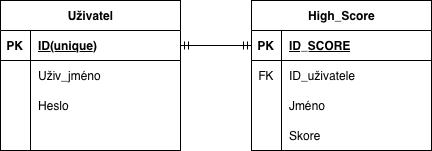

The diagram above was exported from draw.io. Its source (the exported page's mxGraphModel, read from the mxfile embedded in the PNG):
<mxGraphModel dx="976" dy="665" grid="1" gridSize="10" guides="1" tooltips="1" connect="1" arrows="1" fold="1" page="1" pageScale="1" pageWidth="827" pageHeight="1169" math="0" shadow="0">
  <root>
    <mxCell id="0" />
    <mxCell id="1" parent="0" />
    <mxCell id="tZbe_QVlLGoUY04nkuhP-1" parent="1" style="shape=table;startSize=30;container=1;collapsible=1;childLayout=tableLayout;fixedRows=1;rowLines=0;fontStyle=1;align=center;resizeLast=1;html=1;" value="High_Score" vertex="1">
      <mxGeometry height="150" width="180" x="320" y="230" as="geometry" />
    </mxCell>
    <mxCell id="tZbe_QVlLGoUY04nkuhP-2" parent="tZbe_QVlLGoUY04nkuhP-1" style="shape=tableRow;horizontal=0;startSize=0;swimlaneHead=0;swimlaneBody=0;fillColor=none;collapsible=0;dropTarget=0;points=[[0,0.5],[1,0.5]];portConstraint=eastwest;top=0;left=0;right=0;bottom=1;" value="" vertex="1">
      <mxGeometry height="30" width="180" y="30" as="geometry" />
    </mxCell>
    <mxCell id="tZbe_QVlLGoUY04nkuhP-3" parent="tZbe_QVlLGoUY04nkuhP-2" style="shape=partialRectangle;connectable=0;fillColor=none;top=0;left=0;bottom=0;right=0;fontStyle=1;overflow=hidden;whiteSpace=wrap;html=1;" value="PK" vertex="1">
      <mxGeometry height="30" width="30" as="geometry">
        <mxRectangle height="30" width="30" as="alternateBounds" />
      </mxGeometry>
    </mxCell>
    <mxCell id="tZbe_QVlLGoUY04nkuhP-4" parent="tZbe_QVlLGoUY04nkuhP-2" style="shape=partialRectangle;connectable=0;fillColor=none;top=0;left=0;bottom=0;right=0;align=left;spacingLeft=6;fontStyle=5;overflow=hidden;whiteSpace=wrap;html=1;" value="ID_SCORE" vertex="1">
      <mxGeometry height="30" width="150" x="30" as="geometry">
        <mxRectangle height="30" width="150" as="alternateBounds" />
      </mxGeometry>
    </mxCell>
    <mxCell id="tZbe_QVlLGoUY04nkuhP-5" parent="tZbe_QVlLGoUY04nkuhP-1" style="shape=tableRow;horizontal=0;startSize=0;swimlaneHead=0;swimlaneBody=0;fillColor=none;collapsible=0;dropTarget=0;points=[[0,0.5],[1,0.5]];portConstraint=eastwest;top=0;left=0;right=0;bottom=0;" value="" vertex="1">
      <mxGeometry height="30" width="180" y="60" as="geometry" />
    </mxCell>
    <mxCell id="tZbe_QVlLGoUY04nkuhP-6" parent="tZbe_QVlLGoUY04nkuhP-5" style="shape=partialRectangle;connectable=0;fillColor=none;top=0;left=0;bottom=0;right=0;editable=1;overflow=hidden;whiteSpace=wrap;html=1;" value="FK" vertex="1">
      <mxGeometry height="30" width="30" as="geometry">
        <mxRectangle height="30" width="30" as="alternateBounds" />
      </mxGeometry>
    </mxCell>
    <mxCell id="tZbe_QVlLGoUY04nkuhP-7" parent="tZbe_QVlLGoUY04nkuhP-5" style="shape=partialRectangle;connectable=0;fillColor=none;top=0;left=0;bottom=0;right=0;align=left;spacingLeft=6;overflow=hidden;whiteSpace=wrap;html=1;" value="ID_uživatele" vertex="1">
      <mxGeometry height="30" width="150" x="30" as="geometry">
        <mxRectangle height="30" width="150" as="alternateBounds" />
      </mxGeometry>
    </mxCell>
    <mxCell id="tZbe_QVlLGoUY04nkuhP-8" parent="tZbe_QVlLGoUY04nkuhP-1" style="shape=tableRow;horizontal=0;startSize=0;swimlaneHead=0;swimlaneBody=0;fillColor=none;collapsible=0;dropTarget=0;points=[[0,0.5],[1,0.5]];portConstraint=eastwest;top=0;left=0;right=0;bottom=0;" value="" vertex="1">
      <mxGeometry height="30" width="180" y="90" as="geometry" />
    </mxCell>
    <mxCell id="tZbe_QVlLGoUY04nkuhP-9" parent="tZbe_QVlLGoUY04nkuhP-8" style="shape=partialRectangle;connectable=0;fillColor=none;top=0;left=0;bottom=0;right=0;editable=1;overflow=hidden;whiteSpace=wrap;html=1;" value="" vertex="1">
      <mxGeometry height="30" width="30" as="geometry">
        <mxRectangle height="30" width="30" as="alternateBounds" />
      </mxGeometry>
    </mxCell>
    <mxCell id="tZbe_QVlLGoUY04nkuhP-10" parent="tZbe_QVlLGoUY04nkuhP-8" style="shape=partialRectangle;connectable=0;fillColor=none;top=0;left=0;bottom=0;right=0;align=left;spacingLeft=6;overflow=hidden;whiteSpace=wrap;html=1;" value="Jméno" vertex="1">
      <mxGeometry height="30" width="150" x="30" as="geometry">
        <mxRectangle height="30" width="150" as="alternateBounds" />
      </mxGeometry>
    </mxCell>
    <mxCell id="tZbe_QVlLGoUY04nkuhP-11" parent="tZbe_QVlLGoUY04nkuhP-1" style="shape=tableRow;horizontal=0;startSize=0;swimlaneHead=0;swimlaneBody=0;fillColor=none;collapsible=0;dropTarget=0;points=[[0,0.5],[1,0.5]];portConstraint=eastwest;top=0;left=0;right=0;bottom=0;" value="" vertex="1">
      <mxGeometry height="30" width="180" y="120" as="geometry" />
    </mxCell>
    <mxCell id="tZbe_QVlLGoUY04nkuhP-12" parent="tZbe_QVlLGoUY04nkuhP-11" style="shape=partialRectangle;connectable=0;fillColor=none;top=0;left=0;bottom=0;right=0;editable=1;overflow=hidden;whiteSpace=wrap;html=1;" value="" vertex="1">
      <mxGeometry height="30" width="30" as="geometry">
        <mxRectangle height="30" width="30" as="alternateBounds" />
      </mxGeometry>
    </mxCell>
    <mxCell id="tZbe_QVlLGoUY04nkuhP-13" parent="tZbe_QVlLGoUY04nkuhP-11" style="shape=partialRectangle;connectable=0;fillColor=none;top=0;left=0;bottom=0;right=0;align=left;spacingLeft=6;overflow=hidden;whiteSpace=wrap;html=1;" value="Skore" vertex="1">
      <mxGeometry height="30" width="150" x="30" as="geometry">
        <mxRectangle height="30" width="150" as="alternateBounds" />
      </mxGeometry>
    </mxCell>
    <mxCell id="tZbe_QVlLGoUY04nkuhP-14" parent="1" style="shape=table;startSize=30;container=1;collapsible=1;childLayout=tableLayout;fixedRows=1;rowLines=0;fontStyle=1;align=center;resizeLast=1;html=1;" value="Uživatel" vertex="1">
      <mxGeometry height="150" width="180" x="69" y="230" as="geometry" />
    </mxCell>
    <mxCell id="tZbe_QVlLGoUY04nkuhP-15" parent="tZbe_QVlLGoUY04nkuhP-14" style="shape=tableRow;horizontal=0;startSize=0;swimlaneHead=0;swimlaneBody=0;fillColor=none;collapsible=0;dropTarget=0;points=[[0,0.5],[1,0.5]];portConstraint=eastwest;top=0;left=0;right=0;bottom=1;" value="" vertex="1">
      <mxGeometry height="30" width="180" y="30" as="geometry" />
    </mxCell>
    <mxCell id="tZbe_QVlLGoUY04nkuhP-16" parent="tZbe_QVlLGoUY04nkuhP-15" style="shape=partialRectangle;connectable=0;fillColor=none;top=0;left=0;bottom=0;right=0;fontStyle=1;overflow=hidden;whiteSpace=wrap;html=1;" value="PK" vertex="1">
      <mxGeometry height="30" width="30" as="geometry">
        <mxRectangle height="30" width="30" as="alternateBounds" />
      </mxGeometry>
    </mxCell>
    <mxCell id="tZbe_QVlLGoUY04nkuhP-17" parent="tZbe_QVlLGoUY04nkuhP-15" style="shape=partialRectangle;connectable=0;fillColor=none;top=0;left=0;bottom=0;right=0;align=left;spacingLeft=6;fontStyle=5;overflow=hidden;whiteSpace=wrap;html=1;" value="ID(unique)" vertex="1">
      <mxGeometry height="30" width="150" x="30" as="geometry">
        <mxRectangle height="30" width="150" as="alternateBounds" />
      </mxGeometry>
    </mxCell>
    <mxCell id="tZbe_QVlLGoUY04nkuhP-18" parent="tZbe_QVlLGoUY04nkuhP-14" style="shape=tableRow;horizontal=0;startSize=0;swimlaneHead=0;swimlaneBody=0;fillColor=none;collapsible=0;dropTarget=0;points=[[0,0.5],[1,0.5]];portConstraint=eastwest;top=0;left=0;right=0;bottom=0;" value="" vertex="1">
      <mxGeometry height="30" width="180" y="60" as="geometry" />
    </mxCell>
    <mxCell id="tZbe_QVlLGoUY04nkuhP-19" parent="tZbe_QVlLGoUY04nkuhP-18" style="shape=partialRectangle;connectable=0;fillColor=none;top=0;left=0;bottom=0;right=0;editable=1;overflow=hidden;whiteSpace=wrap;html=1;" value="" vertex="1">
      <mxGeometry height="30" width="30" as="geometry">
        <mxRectangle height="30" width="30" as="alternateBounds" />
      </mxGeometry>
    </mxCell>
    <mxCell id="tZbe_QVlLGoUY04nkuhP-20" parent="tZbe_QVlLGoUY04nkuhP-18" style="shape=partialRectangle;connectable=0;fillColor=none;top=0;left=0;bottom=0;right=0;align=left;spacingLeft=6;overflow=hidden;whiteSpace=wrap;html=1;" value="Uživ_jméno" vertex="1">
      <mxGeometry height="30" width="150" x="30" as="geometry">
        <mxRectangle height="30" width="150" as="alternateBounds" />
      </mxGeometry>
    </mxCell>
    <mxCell id="tZbe_QVlLGoUY04nkuhP-21" parent="tZbe_QVlLGoUY04nkuhP-14" style="shape=tableRow;horizontal=0;startSize=0;swimlaneHead=0;swimlaneBody=0;fillColor=none;collapsible=0;dropTarget=0;points=[[0,0.5],[1,0.5]];portConstraint=eastwest;top=0;left=0;right=0;bottom=0;" value="" vertex="1">
      <mxGeometry height="30" width="180" y="90" as="geometry" />
    </mxCell>
    <mxCell id="tZbe_QVlLGoUY04nkuhP-22" parent="tZbe_QVlLGoUY04nkuhP-21" style="shape=partialRectangle;connectable=0;fillColor=none;top=0;left=0;bottom=0;right=0;editable=1;overflow=hidden;whiteSpace=wrap;html=1;" value="" vertex="1">
      <mxGeometry height="30" width="30" as="geometry">
        <mxRectangle height="30" width="30" as="alternateBounds" />
      </mxGeometry>
    </mxCell>
    <mxCell id="tZbe_QVlLGoUY04nkuhP-23" parent="tZbe_QVlLGoUY04nkuhP-21" style="shape=partialRectangle;connectable=0;fillColor=none;top=0;left=0;bottom=0;right=0;align=left;spacingLeft=6;overflow=hidden;whiteSpace=wrap;html=1;" value="Heslo" vertex="1">
      <mxGeometry height="30" width="150" x="30" as="geometry">
        <mxRectangle height="30" width="150" as="alternateBounds" />
      </mxGeometry>
    </mxCell>
    <mxCell id="tZbe_QVlLGoUY04nkuhP-24" parent="tZbe_QVlLGoUY04nkuhP-14" style="shape=tableRow;horizontal=0;startSize=0;swimlaneHead=0;swimlaneBody=0;fillColor=none;collapsible=0;dropTarget=0;points=[[0,0.5],[1,0.5]];portConstraint=eastwest;top=0;left=0;right=0;bottom=0;" value="" vertex="1">
      <mxGeometry height="30" width="180" y="120" as="geometry" />
    </mxCell>
    <mxCell id="tZbe_QVlLGoUY04nkuhP-25" parent="tZbe_QVlLGoUY04nkuhP-24" style="shape=partialRectangle;connectable=0;fillColor=none;top=0;left=0;bottom=0;right=0;editable=1;overflow=hidden;whiteSpace=wrap;html=1;" value="" vertex="1">
      <mxGeometry height="30" width="30" as="geometry">
        <mxRectangle height="30" width="30" as="alternateBounds" />
      </mxGeometry>
    </mxCell>
    <mxCell id="tZbe_QVlLGoUY04nkuhP-26" parent="tZbe_QVlLGoUY04nkuhP-24" style="shape=partialRectangle;connectable=0;fillColor=none;top=0;left=0;bottom=0;right=0;align=left;spacingLeft=6;overflow=hidden;whiteSpace=wrap;html=1;" value="" vertex="1">
      <mxGeometry height="30" width="150" x="30" as="geometry">
        <mxRectangle height="30" width="150" as="alternateBounds" />
      </mxGeometry>
    </mxCell>
    <mxCell id="5Gecg4mWwyfxM7kJU5Q6-1" edge="1" parent="1" source="tZbe_QVlLGoUY04nkuhP-15" style="edgeStyle=entityRelationEdgeStyle;fontSize=12;html=1;endArrow=ERmandOne;startArrow=ERmandOne;rounded=0;exitX=1;exitY=0.5;exitDx=0;exitDy=0;entryX=0;entryY=0.5;entryDx=0;entryDy=0;" target="tZbe_QVlLGoUY04nkuhP-2" value="">
      <mxGeometry height="100" relative="1" width="100" as="geometry">
        <mxPoint x="410" y="400" as="sourcePoint" />
        <mxPoint x="510" y="300" as="targetPoint" />
      </mxGeometry>
    </mxCell>
  </root>
</mxGraphModel>